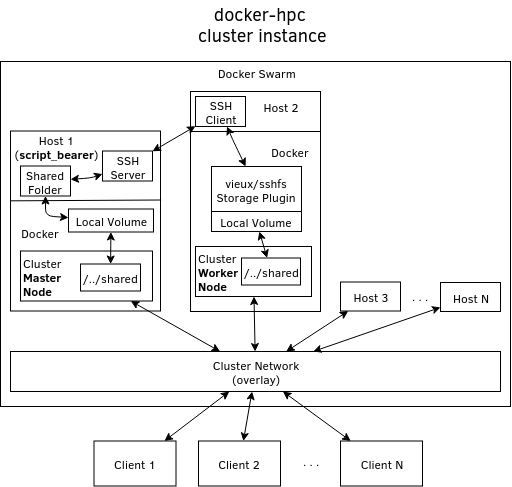

The diagram above was exported from draw.io. Its source (the exported page's mxGraphModel, read from the mxfile embedded in the PNG):
<mxGraphModel dx="1100" dy="472" grid="0" gridSize="10" guides="1" tooltips="1" connect="1" arrows="1" fold="1" page="1" pageScale="1" pageWidth="850" pageHeight="1100" math="0" shadow="0">
  <root>
    <mxCell id="0" />
    <mxCell id="1" parent="0" />
    <mxCell id="2" value="" style="rounded=0;whiteSpace=wrap;html=1;align=center;" vertex="1" parent="1">
      <mxGeometry x="136" y="77" width="510" height="345" as="geometry" />
    </mxCell>
    <mxCell id="3" value="" style="rounded=0;whiteSpace=wrap;html=1;" vertex="1" parent="1">
      <mxGeometry x="146" y="146.5" width="150" height="180" as="geometry" />
    </mxCell>
    <mxCell id="4" value="&lt;div style=&quot;text-align: center&quot;&gt;&lt;span&gt;Host 1&lt;/span&gt;&lt;/div&gt;&lt;div style=&quot;text-align: center&quot;&gt;(&lt;b&gt;script_bearer&lt;/b&gt;)&lt;/div&gt;" style="text;html=1;strokeColor=none;fillColor=none;align=center;verticalAlign=middle;whiteSpace=wrap;rounded=0;" vertex="1" parent="1">
      <mxGeometry x="171" y="151.5" width="40" height="20" as="geometry" />
    </mxCell>
    <mxCell id="5" value="Docker" style="text;html=1;strokeColor=none;fillColor=none;align=center;verticalAlign=middle;whiteSpace=wrap;rounded=0;" vertex="1" parent="1">
      <mxGeometry x="156" y="237.5" width="40" height="20" as="geometry" />
    </mxCell>
    <mxCell id="6" value="Local Volume" style="rounded=0;whiteSpace=wrap;html=1;align=center;" vertex="1" parent="1">
      <mxGeometry x="204" y="224.5" width="85" height="23" as="geometry" />
    </mxCell>
    <mxCell id="7" value="&lt;div style=&quot;text-align: left&quot;&gt;&lt;span&gt;Cluster&amp;nbsp;&lt;/span&gt;&lt;/div&gt;&lt;div style=&quot;text-align: left&quot;&gt;&lt;span&gt;&lt;b&gt;Master&amp;nbsp;&lt;/b&gt;&lt;/span&gt;&lt;/div&gt;&lt;div style=&quot;text-align: left&quot;&gt;&lt;span&gt;&lt;b&gt;Node&lt;/b&gt;&lt;/span&gt;&lt;/div&gt;" style="rounded=0;whiteSpace=wrap;html=1;align=left;" vertex="1" parent="1">
      <mxGeometry x="156" y="266.5" width="132" height="50" as="geometry" />
    </mxCell>
    <mxCell id="8" value="" style="rounded=0;whiteSpace=wrap;html=1;align=center;" vertex="1" parent="1">
      <mxGeometry x="326" y="107" width="130" height="40" as="geometry" />
    </mxCell>
    <mxCell id="9" value="Host 2" style="text;html=1;strokeColor=none;fillColor=none;align=center;verticalAlign=middle;whiteSpace=wrap;rounded=0;" vertex="1" parent="1">
      <mxGeometry x="396" y="112" width="40" height="20" as="geometry" />
    </mxCell>
    <mxCell id="10" value="" style="group" vertex="1" connectable="0" parent="1">
      <mxGeometry x="331" y="112" width="50" height="30" as="geometry" />
    </mxCell>
    <mxCell id="11" value="" style="rounded=0;whiteSpace=wrap;html=1;align=center;" vertex="1" parent="10">
      <mxGeometry width="50" height="30" as="geometry" />
    </mxCell>
    <mxCell id="12" value="SSH Client" style="text;html=1;strokeColor=none;fillColor=none;align=center;verticalAlign=middle;whiteSpace=wrap;rounded=0;" vertex="1" parent="10">
      <mxGeometry x="6" y="5" width="40" height="20" as="geometry" />
    </mxCell>
    <mxCell id="13" value="" style="rounded=0;whiteSpace=wrap;html=1;align=center;" vertex="1" parent="1">
      <mxGeometry x="326" y="147" width="130" height="180" as="geometry" />
    </mxCell>
    <mxCell id="14" value="Docker" style="text;html=1;strokeColor=none;fillColor=none;align=center;verticalAlign=middle;whiteSpace=wrap;rounded=0;" vertex="1" parent="1">
      <mxGeometry x="406" y="157" width="40" height="20" as="geometry" />
    </mxCell>
    <mxCell id="15" value="Shared Folder" style="rounded=0;whiteSpace=wrap;html=1;align=center;" vertex="1" parent="1">
      <mxGeometry x="156" y="181.5" width="50" height="30" as="geometry" />
    </mxCell>
    <mxCell id="16" value="" style="endArrow=classic;startArrow=classic;html=1;" edge="1" source="6" target="15" parent="1">
      <mxGeometry width="50" height="50" relative="1" as="geometry">
        <mxPoint x="266" y="336.5" as="sourcePoint" />
        <mxPoint x="316" y="286.5" as="targetPoint" />
        <Array as="points">
          <mxPoint x="181" y="231.5" />
        </Array>
      </mxGeometry>
    </mxCell>
    <mxCell id="17" value="" style="endArrow=classic;startArrow=classic;html=1;" edge="1" source="15" target="20" parent="1">
      <mxGeometry width="50" height="50" relative="1" as="geometry">
        <mxPoint x="276" y="366.5" as="sourcePoint" />
        <mxPoint x="326" y="316.5" as="targetPoint" />
        <Array as="points">
          <mxPoint x="226" y="193.5" />
        </Array>
      </mxGeometry>
    </mxCell>
    <mxCell id="18" value="" style="group" vertex="1" connectable="0" parent="1">
      <mxGeometry x="238" y="166.5" width="50" height="30" as="geometry" />
    </mxCell>
    <mxCell id="19" value="" style="group" vertex="1" connectable="0" parent="18">
      <mxGeometry width="50" height="30" as="geometry" />
    </mxCell>
    <mxCell id="20" value="" style="rounded=0;whiteSpace=wrap;html=1;align=center;" vertex="1" parent="19">
      <mxGeometry width="50" height="30" as="geometry" />
    </mxCell>
    <mxCell id="21" value="SSH Server" style="text;html=1;strokeColor=none;fillColor=none;align=center;verticalAlign=middle;whiteSpace=wrap;rounded=0;" vertex="1" parent="19">
      <mxGeometry x="6" y="5" width="40" height="20" as="geometry" />
    </mxCell>
    <mxCell id="22" value="vieux/sshfs Storage Plugin" style="rounded=0;whiteSpace=wrap;html=1;align=center;" vertex="1" parent="1">
      <mxGeometry x="347" y="182" width="90" height="45" as="geometry" />
    </mxCell>
    <mxCell id="23" value="Local Volume" style="rounded=0;whiteSpace=wrap;html=1;align=center;" vertex="1" parent="1">
      <mxGeometry x="347" y="227" width="90" height="20" as="geometry" />
    </mxCell>
    <mxCell id="24" value="Cluster Network&lt;br&gt;(overlay)&lt;br&gt;" style="rounded=0;whiteSpace=wrap;html=1;align=center;" vertex="1" parent="1">
      <mxGeometry x="146" y="367" width="490" height="40" as="geometry" />
    </mxCell>
    <mxCell id="25" value="" style="endArrow=classic;startArrow=classic;html=1;" edge="1" source="24" target="7" parent="1">
      <mxGeometry width="50" height="50" relative="1" as="geometry">
        <mxPoint x="166" y="317" as="sourcePoint" />
        <mxPoint x="216" y="267" as="targetPoint" />
      </mxGeometry>
    </mxCell>
    <mxCell id="26" value="" style="endArrow=classic;startArrow=classic;html=1;" edge="1" source="24" target="31" parent="1">
      <mxGeometry width="50" height="50" relative="1" as="geometry">
        <mxPoint x="306.2222222222223" y="307" as="sourcePoint" />
        <mxPoint x="363.41935483870964" y="252" as="targetPoint" />
      </mxGeometry>
    </mxCell>
    <mxCell id="27" value="" style="endArrow=classic;startArrow=classic;html=1;" edge="1" source="11" target="22" parent="1">
      <mxGeometry width="50" height="50" relative="1" as="geometry">
        <mxPoint x="286" y="277" as="sourcePoint" />
        <mxPoint x="336" y="227" as="targetPoint" />
        <Array as="points">
          <mxPoint x="369" y="157" />
        </Array>
      </mxGeometry>
    </mxCell>
    <mxCell id="28" value="" style="endArrow=classic;startArrow=classic;html=1;" edge="1" source="20" target="11" parent="1">
      <mxGeometry width="50" height="50" relative="1" as="geometry">
        <mxPoint x="266" y="287" as="sourcePoint" />
        <mxPoint x="316" y="237" as="targetPoint" />
      </mxGeometry>
    </mxCell>
    <mxCell id="29" value="" style="endArrow=none;html=1;exitX=-0.002;exitY=0.387;exitDx=0;exitDy=0;exitPerimeter=0;entryX=1.002;entryY=0.385;entryDx=0;entryDy=0;entryPerimeter=0;" edge="1" source="3" target="3" parent="1">
      <mxGeometry width="50" height="50" relative="1" as="geometry">
        <mxPoint x="276" y="256.5" as="sourcePoint" />
        <mxPoint x="266" y="215.5" as="targetPoint" />
      </mxGeometry>
    </mxCell>
    <mxCell id="30" value="/../shared" style="rounded=0;whiteSpace=wrap;html=1;align=left;" vertex="1" parent="1">
      <mxGeometry x="216" y="279.5" width="60" height="27" as="geometry" />
    </mxCell>
    <mxCell id="31" value="&lt;div style=&quot;text-align: left&quot;&gt;&lt;span&gt;Cluster&amp;nbsp;&lt;/span&gt;&lt;/div&gt;&lt;div style=&quot;text-align: left&quot;&gt;&lt;span&gt;&lt;b&gt;Worker&amp;nbsp;&lt;/b&gt;&lt;/span&gt;&lt;/div&gt;&lt;div style=&quot;text-align: left&quot;&gt;&lt;span&gt;&lt;b&gt;Node&lt;/b&gt;&lt;/span&gt;&lt;/div&gt;" style="rounded=0;whiteSpace=wrap;html=1;align=left;" vertex="1" parent="1">
      <mxGeometry x="331" y="262" width="116" height="50" as="geometry" />
    </mxCell>
    <mxCell id="32" value="/../shared" style="rounded=0;whiteSpace=wrap;html=1;align=left;" vertex="1" parent="1">
      <mxGeometry x="377" y="273.5" width="59" height="27" as="geometry" />
    </mxCell>
    <mxCell id="33" value="" style="endArrow=classic;startArrow=classic;html=1;" edge="1" source="30" target="6" parent="1">
      <mxGeometry width="50" height="50" relative="1" as="geometry">
        <mxPoint x="156" y="386.5" as="sourcePoint" />
        <mxPoint x="206" y="336.5" as="targetPoint" />
      </mxGeometry>
    </mxCell>
    <mxCell id="34" value="" style="endArrow=classic;startArrow=classic;html=1;" edge="1" source="32" target="23" parent="1">
      <mxGeometry width="50" height="50" relative="1" as="geometry">
        <mxPoint x="256.1184210526316" y="250" as="sourcePoint" />
        <mxPoint x="256.3991228070176" y="217.99999999999994" as="targetPoint" />
      </mxGeometry>
    </mxCell>
    <mxCell id="35" value="&lt;div style=&quot;text-align: center&quot;&gt;&lt;span&gt;Host 3&lt;/span&gt;&lt;/div&gt;" style="rounded=0;whiteSpace=wrap;html=1;align=center;" vertex="1" parent="1">
      <mxGeometry x="476" y="297.5" width="60" height="29" as="geometry" />
    </mxCell>
    <mxCell id="36" value="&lt;div style=&quot;text-align: center&quot;&gt;&lt;span&gt;Host N&lt;/span&gt;&lt;/div&gt;" style="rounded=0;whiteSpace=wrap;html=1;align=center;" vertex="1" parent="1">
      <mxGeometry x="576" y="298" width="60" height="29" as="geometry" />
    </mxCell>
    <mxCell id="37" value=". . ." style="text;html=1;resizable=0;points=[];autosize=1;align=left;verticalAlign=top;spacingTop=-4;" vertex="1" parent="1">
      <mxGeometry x="546" y="302" width="30" height="20" as="geometry" />
    </mxCell>
    <mxCell id="38" value="" style="endArrow=classic;startArrow=classic;html=1;" edge="1" source="24" target="35" parent="1">
      <mxGeometry width="50" height="50" relative="1" as="geometry">
        <mxPoint x="343.2857142857142" y="347" as="sourcePoint" />
        <mxPoint x="371.1428571428571" y="322" as="targetPoint" />
      </mxGeometry>
    </mxCell>
    <mxCell id="39" value="" style="endArrow=classic;startArrow=classic;html=1;" edge="1" source="24" target="36" parent="1">
      <mxGeometry width="50" height="50" relative="1" as="geometry">
        <mxPoint x="392.3691275167786" y="367" as="sourcePoint" />
        <mxPoint x="486" y="325.7248520710059" as="targetPoint" />
      </mxGeometry>
    </mxCell>
    <mxCell id="40" value="Docker Swarm" style="text;html=1;resizable=0;points=[];autosize=1;align=left;verticalAlign=top;spacingTop=-4;" vertex="1" parent="1">
      <mxGeometry x="352" y="79" width="90" height="20" as="geometry" />
    </mxCell>
    <mxCell id="41" value="&lt;div style=&quot;text-align: center&quot;&gt;&lt;span&gt;docker-hpc&amp;nbsp;&lt;/span&gt;&lt;/div&gt;cluster instance" style="text;html=1;resizable=0;points=[];autosize=1;align=left;verticalAlign=top;spacingTop=-4;fontSize=18;" vertex="1" parent="1">
      <mxGeometry x="331.5" y="16.5" width="140" height="50" as="geometry" />
    </mxCell>
    <mxCell id="42" value="Client 1" style="rounded=0;whiteSpace=wrap;html=1;" vertex="1" parent="1">
      <mxGeometry x="229.5" y="456.5" width="82" height="45" as="geometry" />
    </mxCell>
    <mxCell id="43" value="Client 2" style="rounded=0;whiteSpace=wrap;html=1;" vertex="1" parent="1">
      <mxGeometry x="334" y="456.5" width="82" height="45" as="geometry" />
    </mxCell>
    <mxCell id="44" value="Client N" style="rounded=0;whiteSpace=wrap;html=1;" vertex="1" parent="1">
      <mxGeometry x="476" y="456.5" width="82" height="45" as="geometry" />
    </mxCell>
    <mxCell id="45" value="" style="endArrow=classic;startArrow=classic;html=1;" edge="1" source="42" target="24" parent="1">
      <mxGeometry width="50" height="50" relative="1" as="geometry">
        <mxPoint x="136" y="526.5" as="sourcePoint" />
        <mxPoint x="186" y="476.5" as="targetPoint" />
      </mxGeometry>
    </mxCell>
    <mxCell id="46" value="" style="endArrow=classic;startArrow=classic;html=1;" edge="1" source="43" target="24" parent="1">
      <mxGeometry width="50" height="50" relative="1" as="geometry">
        <mxPoint x="126" y="506.5" as="sourcePoint" />
        <mxPoint x="176" y="456.5" as="targetPoint" />
      </mxGeometry>
    </mxCell>
    <mxCell id="47" value="" style="endArrow=classic;startArrow=classic;html=1;" edge="1" source="44" target="24" parent="1">
      <mxGeometry width="50" height="50" relative="1" as="geometry">
        <mxPoint x="126" y="526.5" as="sourcePoint" />
        <mxPoint x="176" y="476.5" as="targetPoint" />
      </mxGeometry>
    </mxCell>
    <mxCell id="48" value=". . ." style="text;html=1;resizable=0;points=[];autosize=1;align=left;verticalAlign=top;spacingTop=-4;" vertex="1" parent="1">
      <mxGeometry x="437" y="467.5" width="30" height="20" as="geometry" />
    </mxCell>
  </root>
</mxGraphModel>